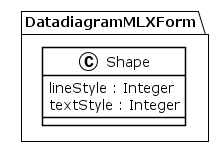

The diagram above was rendered by PlantUML. Its source (embedded in the PNG):
@startuml
!theme plain
package DatadiagramMLXForm {
class Shape {
	 lineStyle : Integer
	 textStyle : Integer
}
}
@enduml